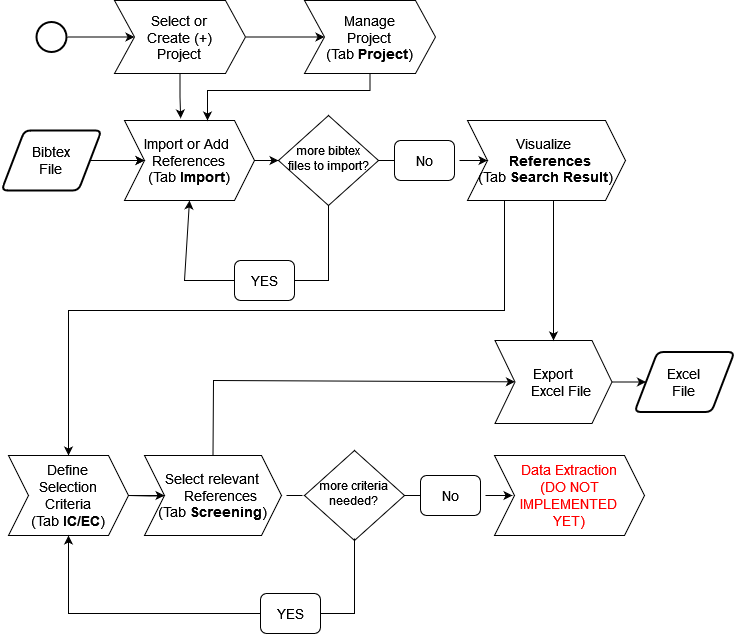

The diagram above was exported from draw.io. Its source (the exported page's mxGraphModel, read from the mxfile embedded in the PNG):
<mxGraphModel dx="1050" dy="558" grid="1" gridSize="10" guides="1" tooltips="1" connect="1" arrows="1" fold="1" page="0" pageScale="1" pageWidth="827" pageHeight="1169" math="0" shadow="0">
  <root>
    <mxCell id="WIyWlLk6GJQsqaUBKTNV-0" />
    <mxCell id="WIyWlLk6GJQsqaUBKTNV-1" parent="WIyWlLk6GJQsqaUBKTNV-0" />
    <mxCell id="WIyWlLk6GJQsqaUBKTNV-6" value="more bibtex &lt;br&gt;files to import?" style="rhombus;whiteSpace=wrap;html=1;shadow=0;fontFamily=Helvetica;fontSize=12;align=center;strokeWidth=1;spacing=6;spacingTop=-4;" parent="WIyWlLk6GJQsqaUBKTNV-1" vertex="1">
      <mxGeometry x="324" y="115" width="100" height="90" as="geometry" />
    </mxCell>
    <mxCell id="k1jkbzzgO-4KHc_M2MCk-0" value="&lt;font style=&quot;font-size: 14px&quot;&gt;&lt;span&gt;Import or Add&amp;nbsp;&lt;br&gt;&lt;/span&gt;References&lt;br&gt;(Tab &lt;b&gt;Import&lt;/b&gt;)&lt;br&gt;&lt;/font&gt;" style="shape=step;perimeter=stepPerimeter;whiteSpace=wrap;html=1;fixedSize=1;fontStyle=0" parent="WIyWlLk6GJQsqaUBKTNV-1" vertex="1">
      <mxGeometry x="170" y="120" width="130" height="80" as="geometry" />
    </mxCell>
    <mxCell id="k1jkbzzgO-4KHc_M2MCk-2" value="" style="endArrow=classic;html=1;rounded=0;fontSize=14;exitX=1;exitY=0.5;exitDx=0;exitDy=0;exitPerimeter=0;entryX=0;entryY=0.5;entryDx=0;entryDy=0;" parent="WIyWlLk6GJQsqaUBKTNV-1" target="k1jkbzzgO-4KHc_M2MCk-0" edge="1">
      <mxGeometry width="50" height="50" relative="1" as="geometry">
        <mxPoint x="110" y="160" as="sourcePoint" />
        <mxPoint x="440" y="310" as="targetPoint" />
      </mxGeometry>
    </mxCell>
    <mxCell id="k1jkbzzgO-4KHc_M2MCk-5" value="" style="endArrow=classic;html=1;rounded=0;fontSize=14;exitX=1;exitY=0.5;exitDx=0;exitDy=0;" parent="WIyWlLk6GJQsqaUBKTNV-1" source="k1jkbzzgO-4KHc_M2MCk-0" target="WIyWlLk6GJQsqaUBKTNV-6" edge="1">
      <mxGeometry width="50" height="50" relative="1" as="geometry">
        <mxPoint x="390" y="360" as="sourcePoint" />
        <mxPoint x="440" y="310" as="targetPoint" />
      </mxGeometry>
    </mxCell>
    <mxCell id="k1jkbzzgO-4KHc_M2MCk-6" value="" style="endArrow=classic;html=1;rounded=0;fontSize=14;exitX=0.5;exitY=1;exitDx=0;exitDy=0;entryX=0.5;entryY=1;entryDx=0;entryDy=0;" parent="WIyWlLk6GJQsqaUBKTNV-1" source="WIyWlLk6GJQsqaUBKTNV-6" target="k1jkbzzgO-4KHc_M2MCk-0" edge="1">
      <mxGeometry width="50" height="50" relative="1" as="geometry">
        <mxPoint x="390" y="360" as="sourcePoint" />
        <mxPoint x="440" y="310" as="targetPoint" />
        <Array as="points">
          <mxPoint x="374" y="280" />
          <mxPoint x="230" y="280" />
        </Array>
      </mxGeometry>
    </mxCell>
    <mxCell id="hYo2TM9FDLq5pVbJSUZA-2" value="" style="edgeStyle=orthogonalEdgeStyle;rounded=0;orthogonalLoop=1;jettySize=auto;html=1;" parent="WIyWlLk6GJQsqaUBKTNV-1" source="k1jkbzzgO-4KHc_M2MCk-7" target="k1jkbzzgO-4KHc_M2MCk-0" edge="1">
      <mxGeometry relative="1" as="geometry" />
    </mxCell>
    <mxCell id="k1jkbzzgO-4KHc_M2MCk-7" value="&lt;span&gt;Bibtex&lt;/span&gt;&lt;br&gt;&lt;span&gt;File&lt;/span&gt;" style="shape=parallelogram;html=1;strokeWidth=2;perimeter=parallelogramPerimeter;whiteSpace=wrap;rounded=1;arcSize=12;size=0.23;fontSize=14;" parent="WIyWlLk6GJQsqaUBKTNV-1" vertex="1">
      <mxGeometry x="47" y="130" width="100" height="60" as="geometry" />
    </mxCell>
    <mxCell id="k1jkbzzgO-4KHc_M2MCk-8" value="YES" style="rounded=1;whiteSpace=wrap;html=1;fontSize=14;" parent="WIyWlLk6GJQsqaUBKTNV-1" vertex="1">
      <mxGeometry x="280" y="260" width="60" height="40" as="geometry" />
    </mxCell>
    <mxCell id="k1jkbzzgO-4KHc_M2MCk-17" value="" style="edgeStyle=orthogonalEdgeStyle;rounded=0;orthogonalLoop=1;jettySize=auto;html=1;fontSize=14;" parent="WIyWlLk6GJQsqaUBKTNV-1" source="k1jkbzzgO-4KHc_M2MCk-9" target="k1jkbzzgO-4KHc_M2MCk-13" edge="1">
      <mxGeometry relative="1" as="geometry">
        <Array as="points">
          <mxPoint x="550" y="310" />
          <mxPoint x="114" y="310" />
        </Array>
      </mxGeometry>
    </mxCell>
    <mxCell id="k1jkbzzgO-4KHc_M2MCk-9" value="&lt;font style=&quot;font-size: 14px&quot;&gt;&amp;nbsp; &amp;nbsp;Visualize&amp;nbsp; &amp;nbsp;&amp;nbsp;&lt;br&gt;&amp;nbsp; &lt;b&gt;References&lt;/b&gt;&lt;br&gt;(Tab &lt;b&gt;Search Result&lt;/b&gt;)&lt;br&gt;&lt;/font&gt;" style="shape=step;perimeter=stepPerimeter;whiteSpace=wrap;html=1;fixedSize=1;" parent="WIyWlLk6GJQsqaUBKTNV-1" vertex="1">
      <mxGeometry x="513" y="120" width="158" height="80" as="geometry" />
    </mxCell>
    <mxCell id="k1jkbzzgO-4KHc_M2MCk-10" value="" style="endArrow=classic;html=1;rounded=0;fontSize=14;exitX=1;exitY=0.5;exitDx=0;exitDy=0;entryX=0;entryY=0.5;entryDx=0;entryDy=0;startArrow=none;" parent="WIyWlLk6GJQsqaUBKTNV-1" target="k1jkbzzgO-4KHc_M2MCk-9" edge="1">
      <mxGeometry width="50" height="50" relative="1" as="geometry">
        <mxPoint x="505" y="160" as="sourcePoint" />
        <mxPoint x="575" y="210" as="targetPoint" />
      </mxGeometry>
    </mxCell>
    <mxCell id="k1jkbzzgO-4KHc_M2MCk-11" value="No" style="rounded=1;whiteSpace=wrap;html=1;fontSize=14;" parent="WIyWlLk6GJQsqaUBKTNV-1" vertex="1">
      <mxGeometry x="440" y="140" width="60" height="40" as="geometry" />
    </mxCell>
    <mxCell id="k1jkbzzgO-4KHc_M2MCk-12" value="" style="endArrow=none;html=1;rounded=0;fontSize=14;exitX=1;exitY=0.5;exitDx=0;exitDy=0;entryX=0;entryY=0.5;entryDx=0;entryDy=0;" parent="WIyWlLk6GJQsqaUBKTNV-1" source="WIyWlLk6GJQsqaUBKTNV-6" target="k1jkbzzgO-4KHc_M2MCk-11" edge="1">
      <mxGeometry width="50" height="50" relative="1" as="geometry">
        <mxPoint x="440" y="160" as="sourcePoint" />
        <mxPoint x="527" y="160" as="targetPoint" />
      </mxGeometry>
    </mxCell>
    <mxCell id="k1jkbzzgO-4KHc_M2MCk-13" value="&lt;font style=&quot;font-size: 14px&quot;&gt;Define &lt;br&gt;Selection&lt;br&gt;&lt;span&gt;Criteria&lt;br&gt;&lt;/span&gt;(Tab &lt;b&gt;IC/EC&lt;/b&gt;)&lt;br&gt;&lt;/font&gt;" style="shape=step;perimeter=stepPerimeter;whiteSpace=wrap;html=1;fixedSize=1;fontStyle=0" parent="WIyWlLk6GJQsqaUBKTNV-1" vertex="1">
      <mxGeometry x="54" y="455" width="120" height="80" as="geometry" />
    </mxCell>
    <mxCell id="k1jkbzzgO-4KHc_M2MCk-18" value="" style="edgeStyle=orthogonalEdgeStyle;rounded=0;orthogonalLoop=1;jettySize=auto;html=1;fontSize=14;" parent="WIyWlLk6GJQsqaUBKTNV-1" target="k1jkbzzgO-4KHc_M2MCk-19" edge="1">
      <mxGeometry relative="1" as="geometry">
        <mxPoint x="174" y="495" as="sourcePoint" />
      </mxGeometry>
    </mxCell>
    <mxCell id="k1jkbzzgO-4KHc_M2MCk-19" value="&lt;font style=&quot;font-size: 14px&quot;&gt;Select relevant&lt;br&gt;&lt;span&gt;&amp;nbsp; &amp;nbsp; References&lt;br&gt;&lt;/span&gt;(Tab &lt;b&gt;Screening&lt;/b&gt;)&lt;br&gt;&lt;/font&gt;" style="shape=step;perimeter=stepPerimeter;whiteSpace=wrap;html=1;fixedSize=1;fontStyle=0" parent="WIyWlLk6GJQsqaUBKTNV-1" vertex="1">
      <mxGeometry x="190" y="455" width="137" height="80" as="geometry" />
    </mxCell>
    <mxCell id="k1jkbzzgO-4KHc_M2MCk-20" value="" style="endArrow=classic;html=1;rounded=0;fontSize=14;exitX=1;exitY=0.5;exitDx=0;exitDy=0;entryX=0;entryY=0.5;entryDx=0;entryDy=0;startArrow=none;" parent="WIyWlLk6GJQsqaUBKTNV-1" target="k1jkbzzgO-4KHc_M2MCk-19" edge="1">
      <mxGeometry width="50" height="50" relative="1" as="geometry">
        <mxPoint x="183" y="495" as="sourcePoint" />
        <mxPoint x="253" y="545" as="targetPoint" />
      </mxGeometry>
    </mxCell>
    <mxCell id="k1jkbzzgO-4KHc_M2MCk-21" value="" style="endArrow=none;html=1;rounded=0;fontSize=14;exitX=1;exitY=0.5;exitDx=0;exitDy=0;entryX=0;entryY=0.5;entryDx=0;entryDy=0;" parent="WIyWlLk6GJQsqaUBKTNV-1" edge="1">
      <mxGeometry width="50" height="50" relative="1" as="geometry">
        <mxPoint x="174" y="495" as="sourcePoint" />
        <mxPoint x="190" y="495" as="targetPoint" />
      </mxGeometry>
    </mxCell>
    <mxCell id="k1jkbzzgO-4KHc_M2MCk-27" value="&lt;font style=&quot;font-size: 14px&quot;&gt;Export&lt;br&gt;&lt;span&gt;&amp;nbsp; &amp;nbsp; Excel File&lt;/span&gt;&lt;br&gt;&lt;/font&gt;" style="shape=step;perimeter=stepPerimeter;whiteSpace=wrap;html=1;fixedSize=1;fontStyle=0" parent="WIyWlLk6GJQsqaUBKTNV-1" vertex="1">
      <mxGeometry x="540.5" y="340" width="117" height="83" as="geometry" />
    </mxCell>
    <mxCell id="k1jkbzzgO-4KHc_M2MCk-29" value="" style="endArrow=none;html=1;rounded=0;fontSize=14;exitX=1;exitY=0.5;exitDx=0;exitDy=0;entryX=0;entryY=0.5;entryDx=0;entryDy=0;" parent="WIyWlLk6GJQsqaUBKTNV-1" edge="1">
      <mxGeometry width="50" height="50" relative="1" as="geometry">
        <mxPoint x="332" y="495" as="sourcePoint" />
        <mxPoint x="348" y="495" as="targetPoint" />
      </mxGeometry>
    </mxCell>
    <mxCell id="k1jkbzzgO-4KHc_M2MCk-34" style="edgeStyle=orthogonalEdgeStyle;rounded=0;orthogonalLoop=1;jettySize=auto;html=1;exitX=0.5;exitY=1;exitDx=0;exitDy=0;entryX=0.432;entryY=-0.026;entryDx=0;entryDy=0;entryPerimeter=0;fontSize=14;" parent="WIyWlLk6GJQsqaUBKTNV-1" source="k1jkbzzgO-4KHc_M2MCk-31" target="k1jkbzzgO-4KHc_M2MCk-0" edge="1">
      <mxGeometry relative="1" as="geometry" />
    </mxCell>
    <mxCell id="k1jkbzzgO-4KHc_M2MCk-31" value="&lt;font style=&quot;font-size: 14px&quot;&gt;Select or &lt;br&gt;Create (+)&lt;br&gt;Project&lt;br&gt;&lt;/font&gt;" style="shape=step;perimeter=stepPerimeter;whiteSpace=wrap;html=1;fixedSize=1;" parent="WIyWlLk6GJQsqaUBKTNV-1" vertex="1">
      <mxGeometry x="160" width="131" height="73" as="geometry" />
    </mxCell>
    <mxCell id="k1jkbzzgO-4KHc_M2MCk-35" value="&lt;span&gt;Excel&lt;br&gt;File&lt;/span&gt;" style="shape=parallelogram;html=1;strokeWidth=2;perimeter=parallelogramPerimeter;whiteSpace=wrap;rounded=1;arcSize=12;size=0.23;fontSize=14;" parent="WIyWlLk6GJQsqaUBKTNV-1" vertex="1">
      <mxGeometry x="680" y="351.5" width="100" height="60" as="geometry" />
    </mxCell>
    <mxCell id="k1jkbzzgO-4KHc_M2MCk-36" value="" style="endArrow=classic;html=1;rounded=0;fontSize=14;entryX=0;entryY=0.5;entryDx=0;entryDy=0;exitX=1;exitY=0.5;exitDx=0;exitDy=0;" parent="WIyWlLk6GJQsqaUBKTNV-1" source="k1jkbzzgO-4KHc_M2MCk-27" target="k1jkbzzgO-4KHc_M2MCk-35" edge="1">
      <mxGeometry width="50" height="50" relative="1" as="geometry">
        <mxPoint x="372" y="263" as="sourcePoint" />
        <mxPoint x="422" y="213" as="targetPoint" />
      </mxGeometry>
    </mxCell>
    <mxCell id="k1jkbzzgO-4KHc_M2MCk-38" value="more criteria&lt;br&gt;needed?" style="rhombus;whiteSpace=wrap;html=1;shadow=0;fontFamily=Helvetica;fontSize=12;align=center;strokeWidth=1;spacing=6;spacingTop=-4;" parent="WIyWlLk6GJQsqaUBKTNV-1" vertex="1">
      <mxGeometry x="350" y="450" width="100" height="90" as="geometry" />
    </mxCell>
    <mxCell id="k1jkbzzgO-4KHc_M2MCk-39" value="" style="endArrow=classic;html=1;rounded=0;fontSize=14;exitX=0.5;exitY=1;exitDx=0;exitDy=0;entryX=0.5;entryY=1;entryDx=0;entryDy=0;" parent="WIyWlLk6GJQsqaUBKTNV-1" target="k1jkbzzgO-4KHc_M2MCk-13" edge="1">
      <mxGeometry width="50" height="50" relative="1" as="geometry">
        <mxPoint x="400" y="538" as="sourcePoint" />
        <mxPoint x="256" y="533" as="targetPoint" />
        <Array as="points">
          <mxPoint x="400" y="613" />
          <mxPoint x="114" y="613" />
        </Array>
      </mxGeometry>
    </mxCell>
    <mxCell id="k1jkbzzgO-4KHc_M2MCk-40" value="YES" style="rounded=1;whiteSpace=wrap;html=1;fontSize=14;" parent="WIyWlLk6GJQsqaUBKTNV-1" vertex="1">
      <mxGeometry x="306" y="593" width="60" height="40" as="geometry" />
    </mxCell>
    <mxCell id="k1jkbzzgO-4KHc_M2MCk-41" value="" style="endArrow=classic;html=1;rounded=0;fontSize=14;exitX=1;exitY=0.5;exitDx=0;exitDy=0;entryX=0;entryY=0.5;entryDx=0;entryDy=0;startArrow=none;" parent="WIyWlLk6GJQsqaUBKTNV-1" edge="1">
      <mxGeometry width="50" height="50" relative="1" as="geometry">
        <mxPoint x="531" y="495" as="sourcePoint" />
        <mxPoint x="558" y="495" as="targetPoint" />
      </mxGeometry>
    </mxCell>
    <mxCell id="k1jkbzzgO-4KHc_M2MCk-42" value="No" style="rounded=1;whiteSpace=wrap;html=1;fontSize=14;" parent="WIyWlLk6GJQsqaUBKTNV-1" vertex="1">
      <mxGeometry x="466" y="475" width="60" height="40" as="geometry" />
    </mxCell>
    <mxCell id="k1jkbzzgO-4KHc_M2MCk-43" value="" style="endArrow=none;html=1;rounded=0;fontSize=14;exitX=1;exitY=0.5;exitDx=0;exitDy=0;entryX=0;entryY=0.5;entryDx=0;entryDy=0;" parent="WIyWlLk6GJQsqaUBKTNV-1" target="k1jkbzzgO-4KHc_M2MCk-42" edge="1">
      <mxGeometry width="50" height="50" relative="1" as="geometry">
        <mxPoint x="450" y="495" as="sourcePoint" />
        <mxPoint x="553" y="495" as="targetPoint" />
      </mxGeometry>
    </mxCell>
    <mxCell id="k1jkbzzgO-4KHc_M2MCk-44" value="" style="strokeWidth=2;html=1;shape=mxgraph.flowchart.start_2;whiteSpace=wrap;fontSize=14;" parent="WIyWlLk6GJQsqaUBKTNV-1" vertex="1">
      <mxGeometry x="82" y="21.5" width="30" height="30" as="geometry" />
    </mxCell>
    <mxCell id="k1jkbzzgO-4KHc_M2MCk-45" value="" style="endArrow=classic;html=1;rounded=0;fontSize=14;entryX=0;entryY=0.5;entryDx=0;entryDy=0;exitX=1;exitY=0.5;exitDx=0;exitDy=0;exitPerimeter=0;" parent="WIyWlLk6GJQsqaUBKTNV-1" source="k1jkbzzgO-4KHc_M2MCk-44" target="k1jkbzzgO-4KHc_M2MCk-31" edge="1">
      <mxGeometry width="50" height="50" relative="1" as="geometry">
        <mxPoint x="530" y="370" as="sourcePoint" />
        <mxPoint x="580" y="320" as="targetPoint" />
      </mxGeometry>
    </mxCell>
    <mxCell id="k1jkbzzgO-4KHc_M2MCk-47" value="&lt;font style=&quot;font-size: 14px&quot;&gt;&lt;font color=&quot;#ff0000&quot;&gt;Data Extraction&lt;br&gt;(DO NOT IMPLEMENTED &lt;br&gt;YET)&lt;/font&gt;&lt;br&gt;&lt;/font&gt;" style="shape=step;perimeter=stepPerimeter;whiteSpace=wrap;html=1;fixedSize=1;" parent="WIyWlLk6GJQsqaUBKTNV-1" vertex="1">
      <mxGeometry x="540" y="455" width="150" height="80" as="geometry" />
    </mxCell>
    <mxCell id="k1jkbzzgO-4KHc_M2MCk-50" value="" style="endArrow=classic;html=1;rounded=0;fontSize=14;exitX=0.5;exitY=0;exitDx=0;exitDy=0;" parent="WIyWlLk6GJQsqaUBKTNV-1" source="k1jkbzzgO-4KHc_M2MCk-19" target="k1jkbzzgO-4KHc_M2MCk-27" edge="1">
      <mxGeometry width="50" height="50" relative="1" as="geometry">
        <mxPoint x="410" y="360" as="sourcePoint" />
        <mxPoint x="460" y="310" as="targetPoint" />
        <Array as="points">
          <mxPoint x="259" y="380" />
        </Array>
      </mxGeometry>
    </mxCell>
    <mxCell id="hYo2TM9FDLq5pVbJSUZA-0" value="" style="edgeStyle=orthogonalEdgeStyle;rounded=0;orthogonalLoop=1;jettySize=auto;html=1;fontSize=14;entryX=0.5;entryY=0;entryDx=0;entryDy=0;exitX=0.5;exitY=1;exitDx=0;exitDy=0;" parent="WIyWlLk6GJQsqaUBKTNV-1" source="k1jkbzzgO-4KHc_M2MCk-9" target="k1jkbzzgO-4KHc_M2MCk-27" edge="1">
      <mxGeometry relative="1" as="geometry">
        <Array as="points">
          <mxPoint x="599" y="200" />
        </Array>
        <mxPoint x="560" y="210" as="sourcePoint" />
        <mxPoint x="124" y="465" as="targetPoint" />
      </mxGeometry>
    </mxCell>
    <mxCell id="hYo2TM9FDLq5pVbJSUZA-1" value="&lt;font style=&quot;font-size: 14px&quot;&gt;Manage&lt;br&gt;Project&lt;br&gt;(Tab &lt;b&gt;Project&lt;/b&gt;)&lt;br&gt;&lt;/font&gt;" style="shape=step;perimeter=stepPerimeter;whiteSpace=wrap;html=1;fixedSize=1;" parent="WIyWlLk6GJQsqaUBKTNV-1" vertex="1">
      <mxGeometry x="350" width="131" height="73" as="geometry" />
    </mxCell>
    <mxCell id="hYo2TM9FDLq5pVbJSUZA-3" value="" style="edgeStyle=orthogonalEdgeStyle;rounded=0;orthogonalLoop=1;jettySize=auto;html=1;exitX=1;exitY=0.5;exitDx=0;exitDy=0;entryX=0;entryY=0.5;entryDx=0;entryDy=0;" parent="WIyWlLk6GJQsqaUBKTNV-1" source="k1jkbzzgO-4KHc_M2MCk-31" target="hYo2TM9FDLq5pVbJSUZA-1" edge="1">
      <mxGeometry relative="1" as="geometry">
        <mxPoint x="306" y="61.5" as="sourcePoint" />
        <mxPoint x="360" y="61.5" as="targetPoint" />
        <Array as="points">
          <mxPoint x="350" y="37" />
          <mxPoint x="350" y="37" />
        </Array>
      </mxGeometry>
    </mxCell>
    <mxCell id="hYo2TM9FDLq5pVbJSUZA-4" style="edgeStyle=orthogonalEdgeStyle;rounded=0;orthogonalLoop=1;jettySize=auto;html=1;fontSize=14;" parent="WIyWlLk6GJQsqaUBKTNV-1" source="hYo2TM9FDLq5pVbJSUZA-1" edge="1">
      <mxGeometry relative="1" as="geometry">
        <mxPoint x="410" y="80" as="sourcePoint" />
        <mxPoint x="253" y="120" as="targetPoint" />
        <Array as="points">
          <mxPoint x="416" y="90" />
          <mxPoint x="253" y="90" />
        </Array>
      </mxGeometry>
    </mxCell>
  </root>
</mxGraphModel>